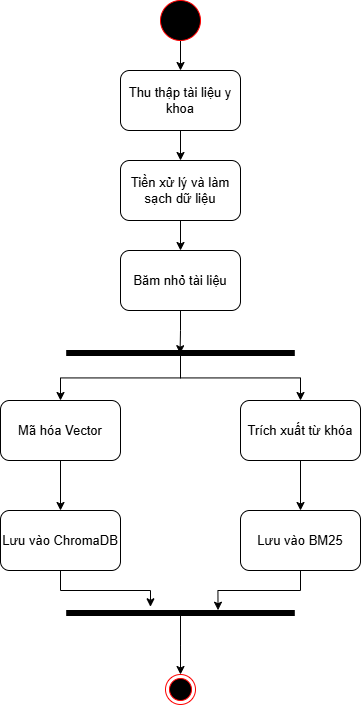

The diagram above was exported from draw.io. Its source (the exported page's mxGraphModel, read from the mxfile embedded in the PNG):
<mxGraphModel dx="1466" dy="1922" grid="1" gridSize="10" guides="1" tooltips="1" connect="1" arrows="1" fold="1" page="1" pageScale="1" pageWidth="827" pageHeight="1169" math="0" shadow="0">
  <root>
    <mxCell id="0" />
    <mxCell id="1" parent="0" />
    <mxCell id="GRcOW9rc0zx9J108022T-2" parent="1" style="ellipse;html=1;shape=endState;fillColor=#000000;strokeColor=#FF0000;labelBackgroundColor=none;fontColor=default;labelBorderColor=none;gradientColor=none;perimeterSpacing=0;shadow=0;" value="" vertex="1">
      <mxGeometry height="30" width="30" x="325" y="554" as="geometry" />
    </mxCell>
    <mxCell id="GRcOW9rc0zx9J108022T-7" edge="1" parent="1" source="GRcOW9rc0zx9J108022T-3" style="edgeStyle=orthogonalEdgeStyle;rounded=0;orthogonalLoop=1;jettySize=auto;html=1;entryX=0.5;entryY=0;entryDx=0;entryDy=0;" target="GRcOW9rc0zx9J108022T-4">
      <mxGeometry relative="1" as="geometry" />
    </mxCell>
    <mxCell id="GRcOW9rc0zx9J108022T-3" parent="1" style="ellipse;whiteSpace=wrap;html=1;aspect=fixed;gradientColor=none;fillColor=#000000;strokeColor=#FF0000;" value="" vertex="1">
      <mxGeometry height="40" width="40" x="320" y="-120" as="geometry" />
    </mxCell>
    <mxCell id="GRcOW9rc0zx9J108022T-8" edge="1" parent="1" source="GRcOW9rc0zx9J108022T-4" style="edgeStyle=orthogonalEdgeStyle;rounded=0;orthogonalLoop=1;jettySize=auto;html=1;exitX=0.5;exitY=1;exitDx=0;exitDy=0;entryX=0.5;entryY=0;entryDx=0;entryDy=0;" target="GRcOW9rc0zx9J108022T-5">
      <mxGeometry relative="1" as="geometry" />
    </mxCell>
    <mxCell id="GRcOW9rc0zx9J108022T-4" parent="1" style="rounded=1;whiteSpace=wrap;html=1;" value="&lt;font style=&quot;font-size: 13px;&quot;&gt;Thu thập tài liệu y khoa&lt;/font&gt;" vertex="1">
      <mxGeometry height="60" width="120" x="280" y="-50" as="geometry" />
    </mxCell>
    <mxCell id="GRcOW9rc0zx9J108022T-9" edge="1" parent="1" source="GRcOW9rc0zx9J108022T-5" style="edgeStyle=orthogonalEdgeStyle;rounded=0;orthogonalLoop=1;jettySize=auto;html=1;exitX=0.5;exitY=1;exitDx=0;exitDy=0;entryX=0.5;entryY=0;entryDx=0;entryDy=0;" target="GRcOW9rc0zx9J108022T-6">
      <mxGeometry relative="1" as="geometry" />
    </mxCell>
    <mxCell id="GRcOW9rc0zx9J108022T-5" parent="1" style="rounded=1;whiteSpace=wrap;html=1;" value="&lt;font style=&quot;font-size: 13px;&quot;&gt;Tiền xử lý và làm sạch dữ liệu&lt;/font&gt;" vertex="1">
      <mxGeometry height="60" width="120" x="280" y="40" as="geometry" />
    </mxCell>
    <mxCell id="GRcOW9rc0zx9J108022T-6" parent="1" style="rounded=1;whiteSpace=wrap;html=1;" value="&lt;font style=&quot;font-size: 13px;&quot;&gt;Băm nhỏ tài liệu&lt;/font&gt;" vertex="1">
      <mxGeometry height="60" width="120" x="280" y="130" as="geometry" />
    </mxCell>
    <mxCell id="GRcOW9rc0zx9J108022T-19" edge="1" parent="1" source="GRcOW9rc0zx9J108022T-12" style="edgeStyle=orthogonalEdgeStyle;rounded=0;orthogonalLoop=1;jettySize=auto;html=1;" target="GRcOW9rc0zx9J108022T-17">
      <mxGeometry relative="1" as="geometry" />
    </mxCell>
    <mxCell id="GRcOW9rc0zx9J108022T-20" edge="1" parent="1" source="GRcOW9rc0zx9J108022T-12" style="edgeStyle=orthogonalEdgeStyle;rounded=0;orthogonalLoop=1;jettySize=auto;html=1;" target="GRcOW9rc0zx9J108022T-18">
      <mxGeometry relative="1" as="geometry" />
    </mxCell>
    <mxCell id="GRcOW9rc0zx9J108022T-12" parent="1" style="html=1;points=[];perimeter=orthogonalPerimeter;fillColor=strokeColor;direction=south;" value="" vertex="1">
      <mxGeometry height="5" width="227.5" x="226.25" y="230" as="geometry" />
    </mxCell>
    <mxCell id="GRcOW9rc0zx9J108022T-16" edge="1" parent="1" source="GRcOW9rc0zx9J108022T-6" style="edgeStyle=orthogonalEdgeStyle;rounded=0;orthogonalLoop=1;jettySize=auto;html=1;exitX=0.5;exitY=1;exitDx=0;exitDy=0;entryX=0.64;entryY=0.502;entryDx=0;entryDy=0;entryPerimeter=0;" target="GRcOW9rc0zx9J108022T-12">
      <mxGeometry relative="1" as="geometry" />
    </mxCell>
    <mxCell id="GRcOW9rc0zx9J108022T-26" edge="1" parent="1" source="GRcOW9rc0zx9J108022T-17" style="edgeStyle=orthogonalEdgeStyle;rounded=0;orthogonalLoop=1;jettySize=auto;html=1;exitX=0.5;exitY=1;exitDx=0;exitDy=0;entryX=0.5;entryY=0;entryDx=0;entryDy=0;" target="GRcOW9rc0zx9J108022T-23">
      <mxGeometry relative="1" as="geometry" />
    </mxCell>
    <mxCell id="GRcOW9rc0zx9J108022T-17" parent="1" style="rounded=1;whiteSpace=wrap;html=1;" value="&lt;font style=&quot;font-size: 13px;&quot;&gt;Mã hóa Vector&lt;/font&gt;" vertex="1">
      <mxGeometry height="60" width="120" x="160" y="280" as="geometry" />
    </mxCell>
    <mxCell id="GRcOW9rc0zx9J108022T-25" edge="1" parent="1" source="GRcOW9rc0zx9J108022T-18" style="edgeStyle=orthogonalEdgeStyle;rounded=0;orthogonalLoop=1;jettySize=auto;html=1;exitX=0.5;exitY=1;exitDx=0;exitDy=0;entryX=0.5;entryY=0;entryDx=0;entryDy=0;" target="GRcOW9rc0zx9J108022T-24">
      <mxGeometry relative="1" as="geometry" />
    </mxCell>
    <mxCell id="GRcOW9rc0zx9J108022T-18" parent="1" style="rounded=1;whiteSpace=wrap;html=1;" value="&lt;font style=&quot;font-size: 13px;&quot;&gt;Trích xuất từ khóa&lt;/font&gt;" vertex="1">
      <mxGeometry height="60" width="120" x="400" y="280" as="geometry" />
    </mxCell>
    <mxCell id="GRcOW9rc0zx9J108022T-23" parent="1" style="rounded=1;whiteSpace=wrap;html=1;" value="&lt;font style=&quot;font-size: 13px;&quot;&gt;Lưu vào ChromaDB&lt;/font&gt;" vertex="1">
      <mxGeometry height="60" width="120" x="160" y="390" as="geometry" />
    </mxCell>
    <mxCell id="GRcOW9rc0zx9J108022T-24" parent="1" style="rounded=1;whiteSpace=wrap;html=1;" value="&lt;font style=&quot;font-size: 13px;&quot;&gt;Lưu vào BM25&lt;/font&gt;" vertex="1">
      <mxGeometry height="60" width="120" x="400" y="390" as="geometry" />
    </mxCell>
    <mxCell id="GRcOW9rc0zx9J108022T-31" edge="1" parent="1" source="GRcOW9rc0zx9J108022T-27" style="edgeStyle=orthogonalEdgeStyle;rounded=0;orthogonalLoop=1;jettySize=auto;html=1;entryX=0.5;entryY=0;entryDx=0;entryDy=0;" target="GRcOW9rc0zx9J108022T-2">
      <mxGeometry relative="1" as="geometry" />
    </mxCell>
    <mxCell id="GRcOW9rc0zx9J108022T-27" parent="1" style="html=1;points=[];perimeter=orthogonalPerimeter;fillColor=strokeColor;direction=south;" value="" vertex="1">
      <mxGeometry height="5" width="227.5" x="226.25" y="490" as="geometry" />
    </mxCell>
    <mxCell id="GRcOW9rc0zx9J108022T-29" edge="1" parent="1" source="GRcOW9rc0zx9J108022T-23" style="edgeStyle=orthogonalEdgeStyle;rounded=0;orthogonalLoop=1;jettySize=auto;html=1;exitX=0.5;exitY=1;exitDx=0;exitDy=0;entryX=-0.743;entryY=0.632;entryDx=0;entryDy=0;entryPerimeter=0;" target="GRcOW9rc0zx9J108022T-27">
      <mxGeometry relative="1" as="geometry" />
    </mxCell>
    <mxCell id="GRcOW9rc0zx9J108022T-30" edge="1" parent="1" source="GRcOW9rc0zx9J108022T-24" style="edgeStyle=orthogonalEdgeStyle;rounded=0;orthogonalLoop=1;jettySize=auto;html=1;exitX=0.5;exitY=1;exitDx=0;exitDy=0;entryX=-0.057;entryY=0.335;entryDx=0;entryDy=0;entryPerimeter=0;" target="GRcOW9rc0zx9J108022T-27">
      <mxGeometry relative="1" as="geometry" />
    </mxCell>
  </root>
</mxGraphModel>